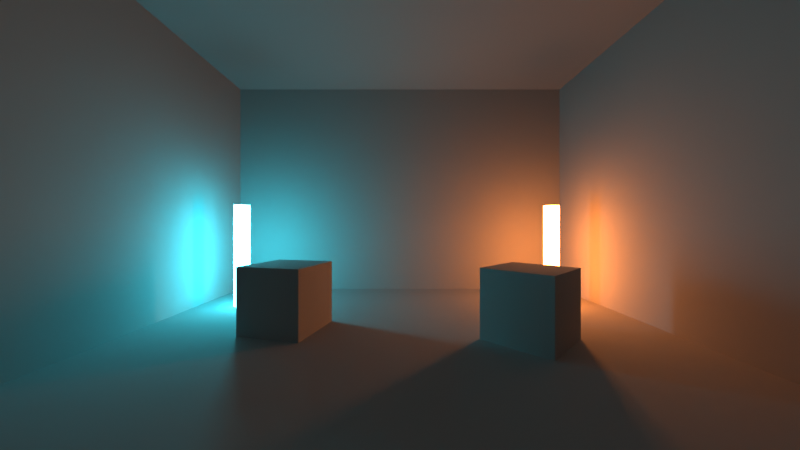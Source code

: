 # Source: mesh_light.blend  (saved by Blender 2.92.15; exported with 4.5.12 LTS)
import bpy
from mathutils import Matrix  # noqa: F401  (used for matrix-valued properties, if any)

bpy.ops.wm.read_factory_settings(use_empty=True)
scene = bpy.context.scene
scene.name = 'Scene'

# ---- collections
col_collection = bpy.data.collections.new('Collection'); scene.collection.children.link(col_collection)
col_collection_001 = bpy.data.collections.new('Collection.001'); scene.collection.children.link(col_collection_001)

# ---- materials (node trees are filled in below, after node groups)
mat_gray = bpy.data.materials.new('Gray')
mat_gray.alpha_threshold = 0.0
mat_gray.line_color = (0.0, 0.0, 0.0, 1.0)
mat_meshlight1 = bpy.data.materials.new('MeshLight1')
mat_meshlight2 = bpy.data.materials.new('MeshLight2')

# ---- material node trees
mat_gray.use_nodes = True; mat_gray.node_tree.nodes.clear()
_N = mat_gray.node_tree.nodes; _L = mat_gray.node_tree.links
n0 = _N.new('ShaderNodeBsdfPrincipled'); n0.name = 'Principled BSDF'; n0.location = (-421, 409)
n0.distribution = 'GGX'
n0.subsurface_method = 'BURLEY'
n0.inputs[0].default_value = (0.2716, 0.2716, 0.2716, 1.0)
n0.inputs[2].default_value = 1.0
n0.inputs[3].default_value = 1.45
n0.inputs[27].default_value = (0.0, 0.0, 0.0, 1.0)
n0.inputs[28].default_value = 1.0
n1 = _N.new('ShaderNodeOutputMaterial'); n1.name = 'Material Output'; n1.location = (90, 384)
_L.new(n0.outputs[0], n1.inputs[0])
n1.is_active_output = True
mat_meshlight1.use_nodes = True; mat_meshlight1.node_tree.nodes.clear()
_N = mat_meshlight1.node_tree.nodes; _L = mat_meshlight1.node_tree.links
n0 = _N.new('ShaderNodeOutputMaterial'); n0.name = 'Material Output'; n0.location = (300, 300)
n1 = _N.new('ShaderNodeBsdfPrincipled'); n1.name = 'Principled BSDF'; n1.location = (-498, 480)
n1.distribution = 'GGX'
n1.subsurface_method = 'BURLEY'
n1.inputs[0].default_value = (0.03922, 0.5804, 0.7176, 1.0)
n1.inputs[2].default_value = 1.0
n1.inputs[3].default_value = 1.45
n1.inputs[27].default_value = (0.03922, 0.5804, 0.7176, 1.0)
n1.inputs[28].default_value = 50.0
_L.new(n1.outputs[0], n0.inputs[0])
n0.is_active_output = True
mat_meshlight2.use_nodes = True; mat_meshlight2.node_tree.nodes.clear()
_N = mat_meshlight2.node_tree.nodes; _L = mat_meshlight2.node_tree.links
n0 = _N.new('ShaderNodeBsdfPrincipled'); n0.name = 'Principled BSDF'; n0.location = (-670, 474)
n0.distribution = 'GGX'
n0.subsurface_method = 'BURLEY'
n0.inputs[0].default_value = (0.7176, 0.2, 0.03922, 1.0)
n0.inputs[2].default_value = 1.0
n0.inputs[3].default_value = 1.45
n0.inputs[27].default_value = (0.7176, 0.2, 0.03922, 1.0)
n0.inputs[28].default_value = 50.0
n1 = _N.new('ShaderNodeOutputMaterial'); n1.name = 'Material Output'; n1.location = (-111, 351)
_L.new(n0.outputs[0], n1.inputs[0])
n1.is_active_output = True

# ---- world
world_world = bpy.data.worlds.new('World'); scene.world = world_world
world_world.use_nodes = True; world_world.node_tree.nodes.clear()
_N = world_world.node_tree.nodes; _L = world_world.node_tree.links
n0 = _N.new('ShaderNodeOutputWorld'); n0.name = 'World Output'; n0.location = (300, 300)
n1 = _N.new('ShaderNodeBackground'); n1.name = 'Background'; n1.location = (10, 300)
n1.inputs[0].default_value = (0.0, 0.0, 0.0, 1.0)
_L.new(n1.outputs[0], n0.inputs[0])
n0.is_active_output = True
world_world.color = (0.05088, 0.05088, 0.05088)
world_world.use_sun_shadow = False
world_world.sun_shadow_jitter_overblur = 0.0

# ---- cameras
cam_camera = bpy.data.cameras.new('Camera')
cam_camera.clip_end = 100.0
cam_camera.lens = 14.0
cam_camera.ortho_scale = 7.314
cam_camera.lens_unit = 'FOV'
cam_camera_001 = bpy.data.cameras.new('Camera.001')
cam_camera_001.clip_end = 100.0
cam_camera_001.lens = 14.0
cam_camera_001.ortho_scale = 7.314
cam_camera_001.lens_unit = 'FOV'

# ---- meshes
me_cube = bpy.data.meshes.new('Cube')
me_cube.from_pydata([(2.0, 2.0, 2.5), (2.0, 2.0, 0.0), (2.0, -2.0, 2.5), (2.0, -2.0, 0.0), (-2.0, 2.0, 2.5), (-2.0, 2.0, 0.0), (-2.0, -2.0, 2.5), (-2.0, -2.0, 0.0)], [], [(0, 2, 6, 4), (3, 7, 6, 2), (7, 5, 4, 6), (5, 7, 3, 1), (1, 3, 2, 0), (5, 1, 0, 4)])
_uv = me_cube.uv_layers.new(name='UVMap')
_uv.uv.foreach_set('vector', [0.625, 0.5, 0.625, 0.75, 0.875, 0.75, 0.875, 0.5, 0.375, 0.75, 0.375, 1.0, 0.625, 1.0, 0.625, 0.75, 0.375, 0.0, 0.375, 0.25, 0.625, 0.25, 0.625, 0.0, 0.125, 0.5, 0.125, 0.75, 0.375, 0.75, 0.375, 0.5, 0.375, 0.5, 0.375, 0.75, 0.625, 0.75, 0.625, 0.5, 0.375, 0.25, 0.375, 0.5, 0.625, 0.5, 0.625, 0.25])
me_cube.materials.append(mat_gray)
me_cube.use_remesh_preserve_volume = False
me_cube.use_remesh_preserve_attributes = False
me_cube.use_mirror_vertex_groups = False
me_cube.update()
me_cube_001 = bpy.data.meshes.new('Cube.001')
me_cube_001.from_pydata([(-1.174, 0.3294, 0.0), (-1.174, 0.3294, 0.5), (-1.053, 0.8145, 0.0), (-1.053, 0.8145, 0.5), (-0.6884, 0.2085, 0.0), (-0.6884, 0.2085, 0.5), (-0.5676, 0.6937, 0.0), (-0.5676, 0.6937, 0.5)], [], [(0, 1, 3, 2), (2, 3, 7, 6), (6, 7, 5, 4), (4, 5, 1, 0), (2, 6, 4, 0), (7, 3, 1, 5)])
_uv = me_cube_001.uv_layers.new(name='UVMap')
_uv.uv.foreach_set('vector', [0.375, 0.0, 0.625, 0.0, 0.625, 0.25, 0.375, 0.25, 0.375, 0.25, 0.625, 0.25, 0.625, 0.5, 0.375, 0.5, 0.375, 0.5, 0.625, 0.5, 0.625, 0.75, 0.375, 0.75, 0.375, 0.75, 0.625, 0.75, 0.625, 1.0, 0.375, 1.0, 0.125, 0.5, 0.375, 0.5, 0.375, 0.75, 0.125, 0.75, 0.625, 0.5, 0.875, 0.5, 0.875, 0.75, 0.625, 0.75])
me_cube_001.materials.append(mat_gray)
me_cube_001.use_remesh_fix_poles = True
me_cube_001.use_remesh_preserve_attributes = False
me_cube_001.use_mirror_vertex_groups = False
me_cube_001.update()
me_cube_002 = bpy.data.meshes.new('Cube.002')
me_cube_002.from_pydata([(0.5601, 0.2843, 0.0), (0.5601, 0.2843, 0.5), (0.9163, 0.6352, 0.0), (0.9163, 0.6352, 0.5), (0.911, -0.07185, 0.0), (0.911, -0.07185, 0.5), (1.267, 0.2791, 0.0), (1.267, 0.2791, 0.5)], [], [(0, 1, 3, 2), (2, 3, 7, 6), (6, 7, 5, 4), (4, 5, 1, 0), (2, 6, 4, 0), (7, 3, 1, 5)])
_uv = me_cube_002.uv_layers.new(name='UVMap')
_uv.uv.foreach_set('vector', [0.375, 0.0, 0.625, 0.0, 0.625, 0.25, 0.375, 0.25, 0.375, 0.25, 0.625, 0.25, 0.625, 0.5, 0.375, 0.5, 0.375, 0.5, 0.625, 0.5, 0.625, 0.75, 0.375, 0.75, 0.375, 0.75, 0.625, 0.75, 0.625, 1.0, 0.375, 1.0, 0.125, 0.5, 0.375, 0.5, 0.375, 0.75, 0.125, 0.75, 0.625, 0.5, 0.875, 0.5, 0.875, 0.75, 0.625, 0.75])
me_cube_002.materials.append(mat_gray)
me_cube_002.use_remesh_fix_poles = True
me_cube_002.use_remesh_preserve_attributes = False
me_cube_002.use_mirror_vertex_groups = False
me_cube_002.update()
me_cylinder = bpy.data.meshes.new('Cylinder')
me_cylinder.from_pydata([(-1.574, 1.277, 1.0), (-1.574, 1.277, 0.0), (-1.56, 1.275, 1.0), (-1.56, 1.275, 0.0), (-1.546, 1.271, 1.0), (-1.546, 1.271, 0.0), (-1.533, 1.264, 1.0), (-1.533, 1.264, 0.0), (-1.521, 1.255, 1.0), (-1.521, 1.255, 0.0), (-1.512, 1.243, 1.0), (-1.512, 1.243, 0.0), (-1.505, 1.23, 1.0), (-1.505, 1.23, 0.0), (-1.501, 1.216, 1.0), (-1.501, 1.216, 0.0), (-1.499, 1.202, 1.0), (-1.499, 1.202, 0.0), (-1.501, 1.187, 1.0), (-1.501, 1.187, 0.0), (-1.505, 1.173, 1.0), (-1.505, 1.173, 0.0), (-1.512, 1.16, 1.0), (-1.512, 1.16, 0.0), (-1.521, 1.148, 1.0), (-1.521, 1.148, 0.0), (-1.533, 1.139, 1.0), (-1.533, 1.139, 0.0), (-1.546, 1.132, 1.0), (-1.546, 1.132, 0.0), (-1.56, 1.128, 1.0), (-1.56, 1.128, 0.0), (-1.574, 1.127, 1.0), (-1.574, 1.127, 0.0), (-1.589, 1.128, 1.0), (-1.589, 1.128, 0.0), (-1.603, 1.132, 1.0), (-1.603, 1.132, 0.0), (-1.616, 1.139, 1.0), (-1.616, 1.139, 0.0), (-1.627, 1.148, 1.0), (-1.627, 1.148, 0.0), (-1.637, 1.16, 1.0), (-1.637, 1.16, 0.0), (-1.644, 1.173, 1.0), (-1.644, 1.173, 0.0), (-1.648, 1.187, 1.0), (-1.648, 1.187, 0.0), (-1.649, 1.202, 1.0), (-1.649, 1.202, 0.0), (-1.648, 1.216, 1.0), (-1.648, 1.216, 0.0), (-1.644, 1.23, 1.0), (-1.644, 1.23, 0.0), (-1.637, 1.243, 1.0), (-1.637, 1.243, 0.0), (-1.627, 1.255, 1.0), (-1.627, 1.255, 0.0), (-1.616, 1.264, 1.0), (-1.616, 1.264, 0.0), (-1.603, 1.271, 1.0), (-1.603, 1.271, 0.0), (-1.589, 1.275, 1.0), (-1.589, 1.275, 0.0)], [], [(0, 1, 3, 2), (2, 3, 5, 4), (4, 5, 7, 6), (6, 7, 9, 8), (8, 9, 11, 10), (10, 11, 13, 12), (12, 13, 15, 14), (14, 15, 17, 16), (16, 17, 19, 18), (18, 19, 21, 20), (20, 21, 23, 22), (22, 23, 25, 24), (24, 25, 27, 26), (26, 27, 29, 28), (28, 29, 31, 30), (30, 31, 33, 32), (32, 33, 35, 34), (34, 35, 37, 36), (36, 37, 39, 38), (38, 39, 41, 40), (40, 41, 43, 42), (42, 43, 45, 44), (44, 45, 47, 46), (46, 47, 49, 48), (48, 49, 51, 50), (50, 51, 53, 52), (52, 53, 55, 54), (54, 55, 57, 56), (56, 57, 59, 58), (58, 59, 61, 60), (3, 1, 63, 61, 59, 57, 55, 53, 51, 49, 47, 45, 43, 41, 39, 37, 35, 33, 31, 29, 27, 25, 23, 21, 19, 17, 15, 13, 11, 9, 7, 5), (60, 61, 63, 62), (62, 63, 1, 0), (0, 2, 4, 6, 8, 10, 12, 14, 16, 18, 20, 22, 24, 26, 28, 30, 32, 34, 36, 38, 40, 42, 44, 46, 48, 50, 52, 54, 56, 58, 60, 62)])
_uv = me_cylinder.uv_layers.new(name='UVMap')
_uv.uv.foreach_set('vector', [1.0, 0.5, 1.0, 1.0, 0.9688, 1.0, 0.9688, 0.5, 0.9688, 0.5, 0.9688, 1.0, 0.9375, 1.0, 0.9375, 0.5, 0.9375, 0.5, 0.9375, 1.0, 0.9062, 1.0, 0.9062, 0.5, 0.9062, 0.5, 0.9062, 1.0, 0.875, 1.0, 0.875, 0.5, 0.875, 0.5, 0.875, 1.0, 0.8438, 1.0, 0.8438, 0.5, 0.8438, 0.5, 0.8438, 1.0, 0.8125, 1.0, 0.8125, 0.5, 0.8125, 0.5, 0.8125, 1.0, 0.7812, 1.0, 0.7812, 0.5, 0.7812, 0.5, 0.7812, 1.0, 0.75, 1.0, 0.75, 0.5, 0.75, 0.5, 0.75, 1.0, 0.7188, 1.0, 0.7188, 0.5, 0.7188, 0.5, 0.7188, 1.0, 0.6875, 1.0, 0.6875, 0.5, 0.6875, 0.5, 0.6875, 1.0, 0.6562, 1.0, 0.6562, 0.5, 0.6562, 0.5, 0.6562, 1.0, 0.625, 1.0, 0.625, 0.5, 0.625, 0.5, 0.625, 1.0, 0.5938, 1.0, 0.5938, 0.5, 0.5938, 0.5, 0.5938, 1.0, 0.5625, 1.0, 0.5625, 0.5, 0.5625, 0.5, 0.5625, 1.0, 0.5312, 1.0, 0.5312, 0.5, 0.5312, 0.5, 0.5312, 1.0, 0.5, 1.0, 0.5, 0.5, 0.5, 0.5, 0.5, 1.0, 0.4688, 1.0, 0.4688, 0.5, 0.4688, 0.5, 0.4688, 1.0, 0.4375, 1.0, 0.4375, 0.5, 0.4375, 0.5, 0.4375, 1.0, 0.4062, 1.0, 0.4062, 0.5, 0.4062, 0.5, 0.4062, 1.0, 0.375, 1.0, 0.375, 0.5, 0.375, 0.5, 0.375, 1.0, 0.3438, 1.0, 0.3438, 0.5, 0.3438, 0.5, 0.3438, 1.0, 0.3125, 1.0, 0.3125, 0.5, 0.3125, 0.5, 0.3125, 1.0, 0.2812, 1.0, 0.2812, 0.5, 0.2812, 0.5, 0.2812, 1.0, 0.25, 1.0, 0.25, 0.5, 0.25, 0.5, 0.25, 1.0, 0.2188, 1.0, 0.2188, 0.5, 0.2188, 0.5, 0.2188, 1.0, 0.1875, 1.0, 0.1875, 0.5, 0.1875, 0.5, 0.1875, 1.0, 0.1562, 1.0, 0.1562, 0.5, 0.1562, 0.5, 0.1562, 1.0, 0.125, 1.0, 0.125, 0.5, 0.125, 0.5, 0.125, 1.0, 0.09375, 1.0, 0.09375, 0.5, 0.09375, 0.5, 0.09375, 1.0, 0.0625, 1.0, 0.0625, 0.5, 0.2968, 0.4854, 0.25, 0.49, 0.2032, 0.4854, 0.1582, 0.4717, 0.1167, 0.4496, 0.08029, 0.4197, 0.05045, 0.3833, 0.02827, 0.3418, 0.01461, 0.2968, 0.01, 0.25, 0.01461, 0.2032, 0.02827, 0.1582, 0.05045, 0.1167, 0.08029, 0.08029, 0.1167, 0.05045, 0.1582, 0.02827, 0.2032, 0.01461, 0.25, 0.01, 0.2968, 0.01461, 0.3418, 0.02827, 0.3833, 0.05045, 0.4197, 0.08029, 0.4496, 0.1167, 0.4717, 0.1582, 0.4854, 0.2032, 0.49, 0.25, 0.4854, 0.2968, 0.4717, 0.3418, 0.4496, 0.3833, 0.4197, 0.4197, 0.3833, 0.4496, 0.3418, 0.4717, 0.0625, 0.5, 0.0625, 1.0, 0.03125, 1.0, 0.03125, 0.5, 0.03125, 0.5, 0.03125, 1.0, 0.0, 1.0, 0.0, 0.5, 0.75, 0.49, 0.7968, 0.4854, 0.8418, 0.4717, 0.8833, 0.4496, 0.9197, 0.4197, 0.9496, 0.3833, 0.9717, 0.3418, 0.9854, 0.2968, 0.99, 0.25, 0.9854, 0.2032, 0.9717, 0.1582, 0.9496, 0.1167, 0.9197, 0.08029, 0.8833, 0.05045, 0.8418, 0.02827, 0.7968, 0.01461, 0.75, 0.01, 0.7032, 0.01461, 0.6582, 0.02827, 0.6167, 0.05045, 0.5803, 0.08029, 0.5504, 0.1167, 0.5283, 0.1582, 0.5146, 0.2032, 0.51, 0.25, 0.5146, 0.2968, 0.5283, 0.3418, 0.5504, 0.3833, 0.5803, 0.4197, 0.6167, 0.4496, 0.6582, 0.4717, 0.7032, 0.4854])
me_cylinder.materials.append(mat_meshlight1)
me_cylinder.use_remesh_fix_poles = True
me_cylinder.use_remesh_preserve_attributes = False
me_cylinder.use_mirror_vertex_groups = False
me_cylinder.update()
me_cylinder_001 = bpy.data.meshes.new('Cylinder.001')
me_cylinder_001.from_pydata([(1.55, 1.359, 1.0), (1.55, 1.359, 0.0), (1.564, 1.358, 1.0), (1.564, 1.358, 0.0), (1.578, 1.354, 1.0), (1.578, 1.354, 0.0), (1.591, 1.347, 1.0), (1.591, 1.347, 0.0), (1.603, 1.337, 1.0), (1.603, 1.337, 0.0), (1.612, 1.326, 1.0), (1.612, 1.326, 0.0), (1.619, 1.313, 1.0), (1.619, 1.313, 0.0), (1.623, 1.299, 1.0), (1.623, 1.299, 0.0), (1.625, 1.284, 1.0), (1.625, 1.284, 0.0), (1.623, 1.27, 1.0), (1.623, 1.27, 0.0), (1.619, 1.256, 1.0), (1.619, 1.256, 0.0), (1.612, 1.243, 1.0), (1.612, 1.243, 0.0), (1.603, 1.231, 1.0), (1.603, 1.231, 0.0), (1.591, 1.222, 1.0), (1.591, 1.222, 0.0), (1.578, 1.215, 1.0), (1.578, 1.215, 0.0), (1.564, 1.211, 1.0), (1.564, 1.211, 0.0), (1.55, 1.209, 1.0), (1.55, 1.209, 0.0), (1.535, 1.211, 1.0), (1.535, 1.211, 0.0), (1.521, 1.215, 1.0), (1.521, 1.215, 0.0), (1.508, 1.222, 1.0), (1.508, 1.222, 0.0), (1.496, 1.231, 1.0), (1.496, 1.231, 0.0), (1.487, 1.243, 1.0), (1.487, 1.243, 0.0), (1.48, 1.256, 1.0), (1.48, 1.256, 0.0), (1.476, 1.27, 1.0), (1.476, 1.27, 0.0), (1.475, 1.284, 1.0), (1.475, 1.284, 0.0), (1.476, 1.299, 1.0), (1.476, 1.299, 0.0), (1.48, 1.313, 1.0), (1.48, 1.313, 0.0), (1.487, 1.326, 1.0), (1.487, 1.326, 0.0), (1.496, 1.337, 1.0), (1.496, 1.337, 0.0), (1.508, 1.347, 1.0), (1.508, 1.347, 0.0), (1.521, 1.354, 1.0), (1.521, 1.354, 0.0), (1.535, 1.358, 1.0), (1.535, 1.358, 0.0)], [], [(0, 1, 3, 2), (2, 3, 5, 4), (4, 5, 7, 6), (6, 7, 9, 8), (8, 9, 11, 10), (10, 11, 13, 12), (12, 13, 15, 14), (14, 15, 17, 16), (16, 17, 19, 18), (18, 19, 21, 20), (20, 21, 23, 22), (22, 23, 25, 24), (24, 25, 27, 26), (26, 27, 29, 28), (28, 29, 31, 30), (30, 31, 33, 32), (32, 33, 35, 34), (34, 35, 37, 36), (36, 37, 39, 38), (38, 39, 41, 40), (40, 41, 43, 42), (42, 43, 45, 44), (44, 45, 47, 46), (46, 47, 49, 48), (48, 49, 51, 50), (50, 51, 53, 52), (52, 53, 55, 54), (54, 55, 57, 56), (56, 57, 59, 58), (58, 59, 61, 60), (3, 1, 63, 61, 59, 57, 55, 53, 51, 49, 47, 45, 43, 41, 39, 37, 35, 33, 31, 29, 27, 25, 23, 21, 19, 17, 15, 13, 11, 9, 7, 5), (60, 61, 63, 62), (62, 63, 1, 0), (0, 2, 4, 6, 8, 10, 12, 14, 16, 18, 20, 22, 24, 26, 28, 30, 32, 34, 36, 38, 40, 42, 44, 46, 48, 50, 52, 54, 56, 58, 60, 62)])
_uv = me_cylinder_001.uv_layers.new(name='UVMap')
_uv.uv.foreach_set('vector', [1.0, 0.5, 1.0, 1.0, 0.9688, 1.0, 0.9688, 0.5, 0.9688, 0.5, 0.9688, 1.0, 0.9375, 1.0, 0.9375, 0.5, 0.9375, 0.5, 0.9375, 1.0, 0.9062, 1.0, 0.9062, 0.5, 0.9062, 0.5, 0.9062, 1.0, 0.875, 1.0, 0.875, 0.5, 0.875, 0.5, 0.875, 1.0, 0.8438, 1.0, 0.8438, 0.5, 0.8438, 0.5, 0.8438, 1.0, 0.8125, 1.0, 0.8125, 0.5, 0.8125, 0.5, 0.8125, 1.0, 0.7812, 1.0, 0.7812, 0.5, 0.7812, 0.5, 0.7812, 1.0, 0.75, 1.0, 0.75, 0.5, 0.75, 0.5, 0.75, 1.0, 0.7188, 1.0, 0.7188, 0.5, 0.7188, 0.5, 0.7188, 1.0, 0.6875, 1.0, 0.6875, 0.5, 0.6875, 0.5, 0.6875, 1.0, 0.6562, 1.0, 0.6562, 0.5, 0.6562, 0.5, 0.6562, 1.0, 0.625, 1.0, 0.625, 0.5, 0.625, 0.5, 0.625, 1.0, 0.5938, 1.0, 0.5938, 0.5, 0.5938, 0.5, 0.5938, 1.0, 0.5625, 1.0, 0.5625, 0.5, 0.5625, 0.5, 0.5625, 1.0, 0.5312, 1.0, 0.5312, 0.5, 0.5312, 0.5, 0.5312, 1.0, 0.5, 1.0, 0.5, 0.5, 0.5, 0.5, 0.5, 1.0, 0.4688, 1.0, 0.4688, 0.5, 0.4688, 0.5, 0.4688, 1.0, 0.4375, 1.0, 0.4375, 0.5, 0.4375, 0.5, 0.4375, 1.0, 0.4062, 1.0, 0.4062, 0.5, 0.4062, 0.5, 0.4062, 1.0, 0.375, 1.0, 0.375, 0.5, 0.375, 0.5, 0.375, 1.0, 0.3438, 1.0, 0.3438, 0.5, 0.3438, 0.5, 0.3438, 1.0, 0.3125, 1.0, 0.3125, 0.5, 0.3125, 0.5, 0.3125, 1.0, 0.2812, 1.0, 0.2812, 0.5, 0.2812, 0.5, 0.2812, 1.0, 0.25, 1.0, 0.25, 0.5, 0.25, 0.5, 0.25, 1.0, 0.2188, 1.0, 0.2188, 0.5, 0.2188, 0.5, 0.2188, 1.0, 0.1875, 1.0, 0.1875, 0.5, 0.1875, 0.5, 0.1875, 1.0, 0.1562, 1.0, 0.1562, 0.5, 0.1562, 0.5, 0.1562, 1.0, 0.125, 1.0, 0.125, 0.5, 0.125, 0.5, 0.125, 1.0, 0.09375, 1.0, 0.09375, 0.5, 0.09375, 0.5, 0.09375, 1.0, 0.0625, 1.0, 0.0625, 0.5, 0.2968, 0.4854, 0.25, 0.49, 0.2032, 0.4854, 0.1582, 0.4717, 0.1167, 0.4496, 0.08029, 0.4197, 0.05045, 0.3833, 0.02827, 0.3418, 0.01461, 0.2968, 0.01, 0.25, 0.01461, 0.2032, 0.02827, 0.1582, 0.05045, 0.1167, 0.08029, 0.08029, 0.1167, 0.05045, 0.1582, 0.02827, 0.2032, 0.01461, 0.25, 0.01, 0.2968, 0.01461, 0.3418, 0.02827, 0.3833, 0.05045, 0.4197, 0.08029, 0.4496, 0.1167, 0.4717, 0.1582, 0.4854, 0.2032, 0.49, 0.25, 0.4854, 0.2968, 0.4717, 0.3418, 0.4496, 0.3833, 0.4197, 0.4197, 0.3833, 0.4496, 0.3418, 0.4717, 0.0625, 0.5, 0.0625, 1.0, 0.03125, 1.0, 0.03125, 0.5, 0.03125, 0.5, 0.03125, 1.0, 0.0, 1.0, 0.0, 0.5, 0.75, 0.49, 0.7968, 0.4854, 0.8418, 0.4717, 0.8833, 0.4496, 0.9197, 0.4197, 0.9496, 0.3833, 0.9717, 0.3418, 0.9854, 0.2968, 0.99, 0.25, 0.9854, 0.2032, 0.9717, 0.1582, 0.9496, 0.1167, 0.9197, 0.08029, 0.8833, 0.05045, 0.8418, 0.02827, 0.7968, 0.01461, 0.75, 0.01, 0.7032, 0.01461, 0.6582, 0.02827, 0.6167, 0.05045, 0.5803, 0.08029, 0.5504, 0.1167, 0.5283, 0.1582, 0.5146, 0.2032, 0.51, 0.25, 0.5146, 0.2968, 0.5283, 0.3418, 0.5504, 0.3833, 0.5803, 0.4197, 0.6167, 0.4496, 0.6582, 0.4717, 0.7032, 0.4854])
me_cylinder_001.materials.append(mat_meshlight2)
me_cylinder_001.use_remesh_fix_poles = True
me_cylinder_001.use_remesh_preserve_attributes = False
me_cylinder_001.use_mirror_vertex_groups = False
me_cylinder_001.update()
me_cube_003 = bpy.data.meshes.new('Cube.003')
me_cube_003.from_pydata([(2.0, 2.0, 1.25), (2.0, 2.0, -1.25), (2.0, -2.0, 1.25), (2.0, -2.0, -1.25), (-2.0, 2.0, 1.25), (-2.0, 2.0, -1.25), (-2.0, -2.0, 1.25), (-2.0, -2.0, -1.25)], [], [(0, 2, 6, 4), (3, 7, 6, 2), (7, 5, 4, 6), (5, 7, 3, 1), (1, 3, 2, 0), (5, 1, 0, 4)])
_uv = me_cube_003.uv_layers.new(name='UVMap')
_uv.uv.foreach_set('vector', [0.625, 0.5, 0.625, 0.75, 0.875, 0.75, 0.875, 0.5, 0.375, 0.75, 0.375, 1.0, 0.625, 1.0, 0.625, 0.75, 0.375, 0.0, 0.375, 0.25, 0.625, 0.25, 0.625, 0.0, 0.125, 0.5, 0.125, 0.75, 0.375, 0.75, 0.375, 0.5, 0.375, 0.5, 0.375, 0.75, 0.625, 0.75, 0.625, 0.5, 0.375, 0.25, 0.375, 0.5, 0.625, 0.5, 0.625, 0.25])
me_cube_003.materials.append(mat_gray)
me_cube_003.use_remesh_preserve_volume = False
me_cube_003.use_remesh_preserve_attributes = False
me_cube_003.use_mirror_vertex_groups = False
me_cube_003.update()
me_cube_004 = bpy.data.meshes.new('Cube.004')
me_cube_004.from_pydata([(-0.25, -0.25, -0.25), (-0.25, -0.25, 0.25), (-0.25, 0.25, -0.25), (-0.25, 0.25, 0.25), (0.25, -0.25, -0.25), (0.25, -0.25, 0.25), (0.25, 0.25, -0.25), (0.25, 0.25, 0.25)], [], [(0, 1, 3, 2), (2, 3, 7, 6), (6, 7, 5, 4), (4, 5, 1, 0), (2, 6, 4, 0), (7, 3, 1, 5)])
_uv = me_cube_004.uv_layers.new(name='UVMap')
_uv.uv.foreach_set('vector', [0.375, 0.0, 0.625, 0.0, 0.625, 0.25, 0.375, 0.25, 0.375, 0.25, 0.625, 0.25, 0.625, 0.5, 0.375, 0.5, 0.375, 0.5, 0.625, 0.5, 0.625, 0.75, 0.375, 0.75, 0.375, 0.75, 0.625, 0.75, 0.625, 1.0, 0.375, 1.0, 0.125, 0.5, 0.375, 0.5, 0.375, 0.75, 0.125, 0.75, 0.625, 0.5, 0.875, 0.5, 0.875, 0.75, 0.625, 0.75])
me_cube_004.materials.append(mat_gray)
me_cube_004.use_remesh_fix_poles = True
me_cube_004.use_remesh_preserve_attributes = False
me_cube_004.use_mirror_vertex_groups = False
me_cube_004.update()
me_cube_005 = bpy.data.meshes.new('Cube.005')
me_cube_005.from_pydata([(-0.25, -0.25, -0.25), (-0.25, -0.25, 0.25), (-0.25, 0.25, -0.25), (-0.25, 0.25, 0.25), (0.25, -0.25, -0.25), (0.25, -0.25, 0.25), (0.25, 0.25, -0.25), (0.25, 0.25, 0.25)], [], [(0, 1, 3, 2), (2, 3, 7, 6), (6, 7, 5, 4), (4, 5, 1, 0), (2, 6, 4, 0), (7, 3, 1, 5)])
_uv = me_cube_005.uv_layers.new(name='UVMap')
_uv.uv.foreach_set('vector', [0.375, 0.0, 0.625, 0.0, 0.625, 0.25, 0.375, 0.25, 0.375, 0.25, 0.625, 0.25, 0.625, 0.5, 0.375, 0.5, 0.375, 0.5, 0.625, 0.5, 0.625, 0.75, 0.375, 0.75, 0.375, 0.75, 0.625, 0.75, 0.625, 1.0, 0.375, 1.0, 0.125, 0.5, 0.375, 0.5, 0.375, 0.75, 0.125, 0.75, 0.625, 0.5, 0.875, 0.5, 0.875, 0.75, 0.625, 0.75])
me_cube_005.materials.append(mat_gray)
me_cube_005.use_remesh_fix_poles = True
me_cube_005.use_remesh_preserve_attributes = False
me_cube_005.use_mirror_vertex_groups = False
me_cube_005.update()
me_cylinder_002 = bpy.data.meshes.new('Cylinder.002')
me_cylinder_002.from_pydata([(0.0, 0.075, 0.5), (0.0, 0.075, -0.5), (0.01463, 0.07356, 0.5), (0.01463, 0.07356, -0.5), (0.0287, 0.06929, 0.5), (0.0287, 0.06929, -0.5), (0.04167, 0.06236, 0.5), (0.04167, 0.06236, -0.5), (0.05303, 0.05303, 0.5), (0.05303, 0.05303, -0.5), (0.06236, 0.04167, 0.5), (0.06236, 0.04167, -0.5), (0.06929, 0.0287, 0.5), (0.06929, 0.0287, -0.5), (0.07356, 0.01463, 0.5), (0.07356, 0.01463, -0.5), (0.075, 5.662e-09, 0.5), (0.075, 5.662e-09, -0.5), (0.07356, -0.01463, 0.5), (0.07356, -0.01463, -0.5), (0.06929, -0.0287, 0.5), (0.06929, -0.0287, -0.5), (0.06236, -0.04167, 0.5), (0.06236, -0.04167, -0.5), (0.05303, -0.05303, 0.5), (0.05303, -0.05303, -0.5), (0.04167, -0.06236, 0.5), (0.04167, -0.06236, -0.5), (0.0287, -0.06929, 0.5), (0.0287, -0.06929, -0.5), (0.01463, -0.07356, 0.5), (0.01463, -0.07356, -0.5), (-2.444e-08, -0.075, 0.5), (-2.444e-08, -0.075, -0.5), (-0.01463, -0.07356, 0.5), (-0.01463, -0.07356, -0.5), (-0.0287, -0.06929, 0.5), (-0.0287, -0.06929, -0.5), (-0.04167, -0.06236, 0.5), (-0.04167, -0.06236, -0.5), (-0.05303, -0.05303, 0.5), (-0.05303, -0.05303, -0.5), (-0.06236, -0.04167, 0.5), (-0.06236, -0.04167, -0.5), (-0.06929, -0.0287, 0.5), (-0.06929, -0.0287, -0.5), (-0.07356, -0.01463, 0.5), (-0.07356, -0.01463, -0.5), (-0.075, 7.242e-08, 0.5), (-0.075, 7.242e-08, -0.5), (-0.07356, 0.01463, 0.5), (-0.07356, 0.01463, -0.5), (-0.06929, 0.0287, 0.5), (-0.06929, 0.0287, -0.5), (-0.06236, 0.04167, 0.5), (-0.06236, 0.04167, -0.5), (-0.05303, 0.05303, 0.5), (-0.05303, 0.05303, -0.5), (-0.04167, 0.06236, 0.5), (-0.04167, 0.06236, -0.5), (-0.0287, 0.06929, 0.5), (-0.0287, 0.06929, -0.5), (-0.01463, 0.07356, 0.5), (-0.01463, 0.07356, -0.5)], [], [(0, 1, 3, 2), (2, 3, 5, 4), (4, 5, 7, 6), (6, 7, 9, 8), (8, 9, 11, 10), (10, 11, 13, 12), (12, 13, 15, 14), (14, 15, 17, 16), (16, 17, 19, 18), (18, 19, 21, 20), (20, 21, 23, 22), (22, 23, 25, 24), (24, 25, 27, 26), (26, 27, 29, 28), (28, 29, 31, 30), (30, 31, 33, 32), (32, 33, 35, 34), (34, 35, 37, 36), (36, 37, 39, 38), (38, 39, 41, 40), (40, 41, 43, 42), (42, 43, 45, 44), (44, 45, 47, 46), (46, 47, 49, 48), (48, 49, 51, 50), (50, 51, 53, 52), (52, 53, 55, 54), (54, 55, 57, 56), (56, 57, 59, 58), (58, 59, 61, 60), (3, 1, 63, 61, 59, 57, 55, 53, 51, 49, 47, 45, 43, 41, 39, 37, 35, 33, 31, 29, 27, 25, 23, 21, 19, 17, 15, 13, 11, 9, 7, 5), (60, 61, 63, 62), (62, 63, 1, 0), (0, 2, 4, 6, 8, 10, 12, 14, 16, 18, 20, 22, 24, 26, 28, 30, 32, 34, 36, 38, 40, 42, 44, 46, 48, 50, 52, 54, 56, 58, 60, 62)])
_uv = me_cylinder_002.uv_layers.new(name='UVMap')
_uv.uv.foreach_set('vector', [1.0, 0.5, 1.0, 1.0, 0.9688, 1.0, 0.9688, 0.5, 0.9688, 0.5, 0.9688, 1.0, 0.9375, 1.0, 0.9375, 0.5, 0.9375, 0.5, 0.9375, 1.0, 0.9062, 1.0, 0.9062, 0.5, 0.9062, 0.5, 0.9062, 1.0, 0.875, 1.0, 0.875, 0.5, 0.875, 0.5, 0.875, 1.0, 0.8438, 1.0, 0.8438, 0.5, 0.8438, 0.5, 0.8438, 1.0, 0.8125, 1.0, 0.8125, 0.5, 0.8125, 0.5, 0.8125, 1.0, 0.7812, 1.0, 0.7812, 0.5, 0.7812, 0.5, 0.7812, 1.0, 0.75, 1.0, 0.75, 0.5, 0.75, 0.5, 0.75, 1.0, 0.7188, 1.0, 0.7188, 0.5, 0.7188, 0.5, 0.7188, 1.0, 0.6875, 1.0, 0.6875, 0.5, 0.6875, 0.5, 0.6875, 1.0, 0.6562, 1.0, 0.6562, 0.5, 0.6562, 0.5, 0.6562, 1.0, 0.625, 1.0, 0.625, 0.5, 0.625, 0.5, 0.625, 1.0, 0.5938, 1.0, 0.5938, 0.5, 0.5938, 0.5, 0.5938, 1.0, 0.5625, 1.0, 0.5625, 0.5, 0.5625, 0.5, 0.5625, 1.0, 0.5312, 1.0, 0.5312, 0.5, 0.5312, 0.5, 0.5312, 1.0, 0.5, 1.0, 0.5, 0.5, 0.5, 0.5, 0.5, 1.0, 0.4688, 1.0, 0.4688, 0.5, 0.4688, 0.5, 0.4688, 1.0, 0.4375, 1.0, 0.4375, 0.5, 0.4375, 0.5, 0.4375, 1.0, 0.4062, 1.0, 0.4062, 0.5, 0.4062, 0.5, 0.4062, 1.0, 0.375, 1.0, 0.375, 0.5, 0.375, 0.5, 0.375, 1.0, 0.3438, 1.0, 0.3438, 0.5, 0.3438, 0.5, 0.3438, 1.0, 0.3125, 1.0, 0.3125, 0.5, 0.3125, 0.5, 0.3125, 1.0, 0.2812, 1.0, 0.2812, 0.5, 0.2812, 0.5, 0.2812, 1.0, 0.25, 1.0, 0.25, 0.5, 0.25, 0.5, 0.25, 1.0, 0.2188, 1.0, 0.2188, 0.5, 0.2188, 0.5, 0.2188, 1.0, 0.1875, 1.0, 0.1875, 0.5, 0.1875, 0.5, 0.1875, 1.0, 0.1562, 1.0, 0.1562, 0.5, 0.1562, 0.5, 0.1562, 1.0, 0.125, 1.0, 0.125, 0.5, 0.125, 0.5, 0.125, 1.0, 0.09375, 1.0, 0.09375, 0.5, 0.09375, 0.5, 0.09375, 1.0, 0.0625, 1.0, 0.0625, 0.5, 0.2968, 0.4854, 0.25, 0.49, 0.2032, 0.4854, 0.1582, 0.4717, 0.1167, 0.4496, 0.08029, 0.4197, 0.05045, 0.3833, 0.02827, 0.3418, 0.01461, 0.2968, 0.01, 0.25, 0.01461, 0.2032, 0.02827, 0.1582, 0.05045, 0.1167, 0.08029, 0.08029, 0.1167, 0.05045, 0.1582, 0.02827, 0.2032, 0.01461, 0.25, 0.01, 0.2968, 0.01461, 0.3418, 0.02827, 0.3833, 0.05045, 0.4197, 0.08029, 0.4496, 0.1167, 0.4717, 0.1582, 0.4854, 0.2032, 0.49, 0.25, 0.4854, 0.2968, 0.4717, 0.3418, 0.4496, 0.3833, 0.4197, 0.4197, 0.3833, 0.4496, 0.3418, 0.4717, 0.0625, 0.5, 0.0625, 1.0, 0.03125, 1.0, 0.03125, 0.5, 0.03125, 0.5, 0.03125, 1.0, 0.0, 1.0, 0.0, 0.5, 0.75, 0.49, 0.7968, 0.4854, 0.8418, 0.4717, 0.8833, 0.4496, 0.9197, 0.4197, 0.9496, 0.3833, 0.9717, 0.3418, 0.9854, 0.2968, 0.99, 0.25, 0.9854, 0.2032, 0.9717, 0.1582, 0.9496, 0.1167, 0.9197, 0.08029, 0.8833, 0.05045, 0.8418, 0.02827, 0.7968, 0.01461, 0.75, 0.01, 0.7032, 0.01461, 0.6582, 0.02827, 0.6167, 0.05045, 0.5803, 0.08029, 0.5504, 0.1167, 0.5283, 0.1582, 0.5146, 0.2032, 0.51, 0.25, 0.5146, 0.2968, 0.5283, 0.3418, 0.5504, 0.3833, 0.5803, 0.4197, 0.6167, 0.4496, 0.6582, 0.4717, 0.7032, 0.4854])
me_cylinder_002.materials.append(mat_meshlight1)
me_cylinder_002.use_remesh_fix_poles = True
me_cylinder_002.use_remesh_preserve_attributes = False
me_cylinder_002.use_mirror_vertex_groups = False
me_cylinder_002.update()
me_cylinder_003 = bpy.data.meshes.new('Cylinder.003')
me_cylinder_003.from_pydata([(0.0, 0.075, 0.5), (0.0, 0.075, -0.5), (0.01463, 0.07356, 0.5), (0.01463, 0.07356, -0.5), (0.0287, 0.06929, 0.5), (0.0287, 0.06929, -0.5), (0.04167, 0.06236, 0.5), (0.04167, 0.06236, -0.5), (0.05303, 0.05303, 0.5), (0.05303, 0.05303, -0.5), (0.06236, 0.04167, 0.5), (0.06236, 0.04167, -0.5), (0.06929, 0.0287, 0.5), (0.06929, 0.0287, -0.5), (0.07356, 0.01463, 0.5), (0.07356, 0.01463, -0.5), (0.075, 5.662e-09, 0.5), (0.075, 5.662e-09, -0.5), (0.07356, -0.01463, 0.5), (0.07356, -0.01463, -0.5), (0.06929, -0.0287, 0.5), (0.06929, -0.0287, -0.5), (0.06236, -0.04167, 0.5), (0.06236, -0.04167, -0.5), (0.05303, -0.05303, 0.5), (0.05303, -0.05303, -0.5), (0.04167, -0.06236, 0.5), (0.04167, -0.06236, -0.5), (0.0287, -0.06929, 0.5), (0.0287, -0.06929, -0.5), (0.01463, -0.07356, 0.5), (0.01463, -0.07356, -0.5), (-2.444e-08, -0.075, 0.5), (-2.444e-08, -0.075, -0.5), (-0.01463, -0.07356, 0.5), (-0.01463, -0.07356, -0.5), (-0.0287, -0.06929, 0.5), (-0.0287, -0.06929, -0.5), (-0.04167, -0.06236, 0.5), (-0.04167, -0.06236, -0.5), (-0.05303, -0.05303, 0.5), (-0.05303, -0.05303, -0.5), (-0.06236, -0.04167, 0.5), (-0.06236, -0.04167, -0.5), (-0.06929, -0.0287, 0.5), (-0.06929, -0.0287, -0.5), (-0.07356, -0.01463, 0.5), (-0.07356, -0.01463, -0.5), (-0.075, 7.242e-08, 0.5), (-0.075, 7.242e-08, -0.5), (-0.07356, 0.01463, 0.5), (-0.07356, 0.01463, -0.5), (-0.06929, 0.0287, 0.5), (-0.06929, 0.0287, -0.5), (-0.06236, 0.04167, 0.5), (-0.06236, 0.04167, -0.5), (-0.05303, 0.05303, 0.5), (-0.05303, 0.05303, -0.5), (-0.04167, 0.06236, 0.5), (-0.04167, 0.06236, -0.5), (-0.0287, 0.06929, 0.5), (-0.0287, 0.06929, -0.5), (-0.01463, 0.07356, 0.5), (-0.01463, 0.07356, -0.5)], [], [(0, 1, 3, 2), (2, 3, 5, 4), (4, 5, 7, 6), (6, 7, 9, 8), (8, 9, 11, 10), (10, 11, 13, 12), (12, 13, 15, 14), (14, 15, 17, 16), (16, 17, 19, 18), (18, 19, 21, 20), (20, 21, 23, 22), (22, 23, 25, 24), (24, 25, 27, 26), (26, 27, 29, 28), (28, 29, 31, 30), (30, 31, 33, 32), (32, 33, 35, 34), (34, 35, 37, 36), (36, 37, 39, 38), (38, 39, 41, 40), (40, 41, 43, 42), (42, 43, 45, 44), (44, 45, 47, 46), (46, 47, 49, 48), (48, 49, 51, 50), (50, 51, 53, 52), (52, 53, 55, 54), (54, 55, 57, 56), (56, 57, 59, 58), (58, 59, 61, 60), (3, 1, 63, 61, 59, 57, 55, 53, 51, 49, 47, 45, 43, 41, 39, 37, 35, 33, 31, 29, 27, 25, 23, 21, 19, 17, 15, 13, 11, 9, 7, 5), (60, 61, 63, 62), (62, 63, 1, 0), (0, 2, 4, 6, 8, 10, 12, 14, 16, 18, 20, 22, 24, 26, 28, 30, 32, 34, 36, 38, 40, 42, 44, 46, 48, 50, 52, 54, 56, 58, 60, 62)])
_uv = me_cylinder_003.uv_layers.new(name='UVMap')
_uv.uv.foreach_set('vector', [1.0, 0.5, 1.0, 1.0, 0.9688, 1.0, 0.9688, 0.5, 0.9688, 0.5, 0.9688, 1.0, 0.9375, 1.0, 0.9375, 0.5, 0.9375, 0.5, 0.9375, 1.0, 0.9062, 1.0, 0.9062, 0.5, 0.9062, 0.5, 0.9062, 1.0, 0.875, 1.0, 0.875, 0.5, 0.875, 0.5, 0.875, 1.0, 0.8438, 1.0, 0.8438, 0.5, 0.8438, 0.5, 0.8438, 1.0, 0.8125, 1.0, 0.8125, 0.5, 0.8125, 0.5, 0.8125, 1.0, 0.7812, 1.0, 0.7812, 0.5, 0.7812, 0.5, 0.7812, 1.0, 0.75, 1.0, 0.75, 0.5, 0.75, 0.5, 0.75, 1.0, 0.7188, 1.0, 0.7188, 0.5, 0.7188, 0.5, 0.7188, 1.0, 0.6875, 1.0, 0.6875, 0.5, 0.6875, 0.5, 0.6875, 1.0, 0.6562, 1.0, 0.6562, 0.5, 0.6562, 0.5, 0.6562, 1.0, 0.625, 1.0, 0.625, 0.5, 0.625, 0.5, 0.625, 1.0, 0.5938, 1.0, 0.5938, 0.5, 0.5938, 0.5, 0.5938, 1.0, 0.5625, 1.0, 0.5625, 0.5, 0.5625, 0.5, 0.5625, 1.0, 0.5312, 1.0, 0.5312, 0.5, 0.5312, 0.5, 0.5312, 1.0, 0.5, 1.0, 0.5, 0.5, 0.5, 0.5, 0.5, 1.0, 0.4688, 1.0, 0.4688, 0.5, 0.4688, 0.5, 0.4688, 1.0, 0.4375, 1.0, 0.4375, 0.5, 0.4375, 0.5, 0.4375, 1.0, 0.4062, 1.0, 0.4062, 0.5, 0.4062, 0.5, 0.4062, 1.0, 0.375, 1.0, 0.375, 0.5, 0.375, 0.5, 0.375, 1.0, 0.3438, 1.0, 0.3438, 0.5, 0.3438, 0.5, 0.3438, 1.0, 0.3125, 1.0, 0.3125, 0.5, 0.3125, 0.5, 0.3125, 1.0, 0.2812, 1.0, 0.2812, 0.5, 0.2812, 0.5, 0.2812, 1.0, 0.25, 1.0, 0.25, 0.5, 0.25, 0.5, 0.25, 1.0, 0.2188, 1.0, 0.2188, 0.5, 0.2188, 0.5, 0.2188, 1.0, 0.1875, 1.0, 0.1875, 0.5, 0.1875, 0.5, 0.1875, 1.0, 0.1562, 1.0, 0.1562, 0.5, 0.1562, 0.5, 0.1562, 1.0, 0.125, 1.0, 0.125, 0.5, 0.125, 0.5, 0.125, 1.0, 0.09375, 1.0, 0.09375, 0.5, 0.09375, 0.5, 0.09375, 1.0, 0.0625, 1.0, 0.0625, 0.5, 0.2968, 0.4854, 0.25, 0.49, 0.2032, 0.4854, 0.1582, 0.4717, 0.1167, 0.4496, 0.08029, 0.4197, 0.05045, 0.3833, 0.02827, 0.3418, 0.01461, 0.2968, 0.01, 0.25, 0.01461, 0.2032, 0.02827, 0.1582, 0.05045, 0.1167, 0.08029, 0.08029, 0.1167, 0.05045, 0.1582, 0.02827, 0.2032, 0.01461, 0.25, 0.01, 0.2968, 0.01461, 0.3418, 0.02827, 0.3833, 0.05045, 0.4197, 0.08029, 0.4496, 0.1167, 0.4717, 0.1582, 0.4854, 0.2032, 0.49, 0.25, 0.4854, 0.2968, 0.4717, 0.3418, 0.4496, 0.3833, 0.4197, 0.4197, 0.3833, 0.4496, 0.3418, 0.4717, 0.0625, 0.5, 0.0625, 1.0, 0.03125, 1.0, 0.03125, 0.5, 0.03125, 0.5, 0.03125, 1.0, 0.0, 1.0, 0.0, 0.5, 0.75, 0.49, 0.7968, 0.4854, 0.8418, 0.4717, 0.8833, 0.4496, 0.9197, 0.4197, 0.9496, 0.3833, 0.9717, 0.3418, 0.9854, 0.2968, 0.99, 0.25, 0.9854, 0.2032, 0.9717, 0.1582, 0.9496, 0.1167, 0.9197, 0.08029, 0.8833, 0.05045, 0.8418, 0.02827, 0.7968, 0.01461, 0.75, 0.01, 0.7032, 0.01461, 0.6582, 0.02827, 0.6167, 0.05045, 0.5803, 0.08029, 0.5504, 0.1167, 0.5283, 0.1582, 0.5146, 0.2032, 0.51, 0.25, 0.5146, 0.2968, 0.5283, 0.3418, 0.5504, 0.3833, 0.5803, 0.4197, 0.6167, 0.4496, 0.6582, 0.4717, 0.7032, 0.4854])
me_cylinder_003.materials.append(mat_meshlight2)
me_cylinder_003.use_remesh_fix_poles = True
me_cylinder_003.use_remesh_preserve_attributes = False
me_cylinder_003.use_mirror_vertex_groups = False
me_cylinder_003.update()

# ---- objects
ob_room = bpy.data.objects.new('Room', me_cube)
ob_camera = bpy.data.objects.new('Camera', cam_camera)
ob_cube1 = bpy.data.objects.new('Cube1', me_cube_001)
ob_cube2 = bpy.data.objects.new('Cube2', me_cube_002)
ob_meshlight1 = bpy.data.objects.new('MeshLight1', me_cylinder)
ob_meshlight2 = bpy.data.objects.new('MeshLight2', me_cylinder_001)
ob_room_001 = bpy.data.objects.new('Room.001', me_cube_003)
ob_camera_001 = bpy.data.objects.new('Camera.001', cam_camera_001)
ob_cube1_001 = bpy.data.objects.new('Cube1.001', me_cube_004)
ob_cube2_001 = bpy.data.objects.new('Cube2.001', me_cube_005)
ob_meshlight1_001 = bpy.data.objects.new('MeshLight1.001', me_cylinder_002)
ob_meshlight2_001 = bpy.data.objects.new('MeshLight2.001', me_cylinder_003)

# ---- transforms, parenting, visibility, modifiers, constraints
ob_room.location = (0.0, 0.0, 0.0)
ob_room.lock_rotations_4d = False
ob_room.empty_display_type = 'ARROWS'
ob_room.lineart.crease_threshold = 0.0
ob_camera.location = (0.0, -1.9, 0.8)
ob_camera.rotation_euler = (1.571, -0.0, 0.0)
ob_camera.lock_rotations_4d = False
ob_camera.empty_display_type = 'ARROWS'
ob_camera.color = (0.0, 0.0, 0.0, 0.0)
ob_camera.display_type = 'WIRE'
ob_camera.lineart.crease_threshold = 0.0
ob_cube1.location = (0.0, 0.0, 0.0)
ob_cube1.lineart.crease_threshold = 0.0
ob_cube2.location = (0.0, 0.0, 0.0)
ob_cube2.lineart.crease_threshold = 0.0
ob_meshlight1.location = (0.0, 0.0, 0.0)
ob_meshlight1.lineart.crease_threshold = 0.0
ob_meshlight2.location = (0.0, 0.0, 0.0)
ob_meshlight2.lineart.crease_threshold = 0.0
ob_room_001.location = (0.0, 0.0, 1.25)
ob_room_001.lock_rotations_4d = False
ob_room_001.empty_display_type = 'ARROWS'
ob_room_001.lineart.crease_threshold = 0.0
ob_camera_001.location = (0.0, -1.9, 0.8)
ob_camera_001.rotation_euler = (1.571, -0.0, 0.0)
ob_camera_001.lock_rotations_4d = False
ob_camera_001.empty_display_type = 'ARROWS'
ob_camera_001.color = (0.0, 0.0, 0.0, 0.0)
ob_camera_001.display_type = 'WIRE'
ob_camera_001.lineart.crease_threshold = 0.0
ob_cube1_001.location = (-0.8706, 0.5115, 0.25)
ob_cube1_001.rotation_euler = (0.0, -0.0, -0.2441)
ob_cube1_001.lineart.crease_threshold = 0.0
ob_cube2_001.location = (0.9136, 0.2817, 0.25)
ob_cube2_001.rotation_euler = (0.0, -0.0, -0.7929)
ob_cube2_001.lineart.crease_threshold = 0.0
ob_meshlight1_001.location = (-1.574, 1.202, 0.5)
ob_meshlight1_001.lineart.crease_threshold = 0.0
ob_meshlight2_001.location = (1.55, 1.284, 0.5)
ob_meshlight2_001.lineart.crease_threshold = 0.0

# ---- collection membership
col_collection.objects.link(ob_room)
col_collection.objects.link(ob_camera)
col_collection.objects.link(ob_cube1)
col_collection.objects.link(ob_cube2)
col_collection.objects.link(ob_meshlight1)
col_collection.objects.link(ob_meshlight2)
col_collection_001.objects.link(ob_room_001)
col_collection_001.objects.link(ob_camera_001)
col_collection_001.objects.link(ob_cube1_001)
col_collection_001.objects.link(ob_cube2_001)
col_collection_001.objects.link(ob_meshlight1_001)
col_collection_001.objects.link(ob_meshlight2_001)
def _layer_coll(name, lc=None):
    lc = lc or bpy.context.view_layer.layer_collection
    for c in lc.children:
        if c.name == name: return c
        r = _layer_coll(name, c)
        if r: return r
_layer_coll('Collection.001').exclude = True

# ---- scene / render settings (as saved in the file)
scene.camera = ob_camera
scene.frame_start = 1; scene.frame_end = 250; scene.frame_set(1)
scene.render.engine = 'CYCLES'
scene.render.resolution_x = 1280
scene.render.resolution_y = 720
scene.cycles.use_denoising = False
scene.cycles.samples = 1000
scene.cycles.sampling_pattern = 'TABULATED_SOBOL'
scene.cycles.use_adaptive_sampling = False
scene.cycles.use_light_tree = False
scene.view_settings.view_transform = 'Raw'
scene.view_settings.gamma = 2.2
bpy.context.view_layer.update()

